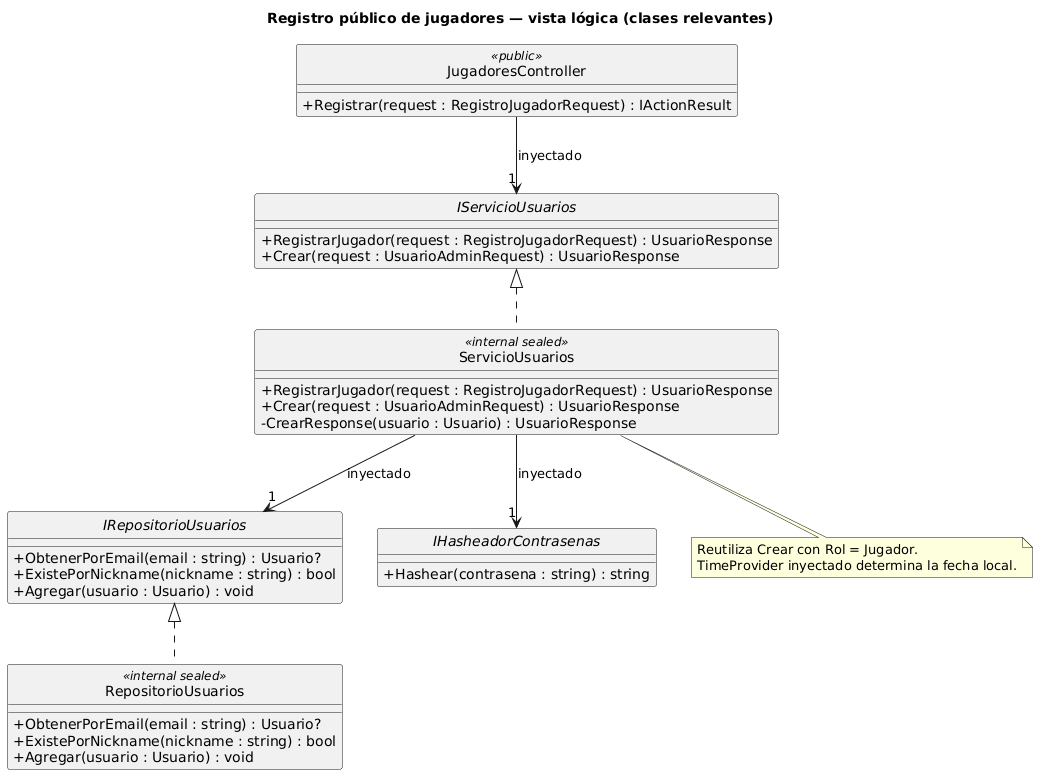

The diagram above was rendered by PlantUML. Its source (embedded in the PNG):
@startuml
hide circle
skinparam classAttributeIconSize 0
title Registro público de jugadores — vista lógica (clases relevantes)

class JugadoresController <<public>> {
  + Registrar(request : RegistroJugadorRequest) : IActionResult
}
interface IServicioUsuarios {
  + RegistrarJugador(request : RegistroJugadorRequest) : UsuarioResponse
  + Crear(request : UsuarioAdminRequest) : UsuarioResponse
}
class ServicioUsuarios <<internal sealed>> {
  + RegistrarJugador(request : RegistroJugadorRequest) : UsuarioResponse
  + Crear(request : UsuarioAdminRequest) : UsuarioResponse
  - CrearResponse(usuario : Usuario) : UsuarioResponse
}
interface IRepositorioUsuarios {
  + ObtenerPorEmail(email : string) : Usuario?
  + ExistePorNickname(nickname : string) : bool
  + Agregar(usuario : Usuario) : void
}
class RepositorioUsuarios <<internal sealed>> {
  + ObtenerPorEmail(email : string) : Usuario?
  + ExistePorNickname(nickname : string) : bool
  + Agregar(usuario : Usuario) : void
}
interface IHasheadorContrasenas {
  + Hashear(contrasena : string) : string
}
JugadoresController -down-> "1" IServicioUsuarios : inyectado
ServicioUsuarios .up.|> IServicioUsuarios
ServicioUsuarios -down-> "1" IRepositorioUsuarios : inyectado
ServicioUsuarios -down-> "1" IHasheadorContrasenas : inyectado
RepositorioUsuarios .up.|> IRepositorioUsuarios
note bottom of ServicioUsuarios
  Reutiliza Crear con Rol = Jugador.
  TimeProvider inyectado determina la fecha local.
end note
@enduml